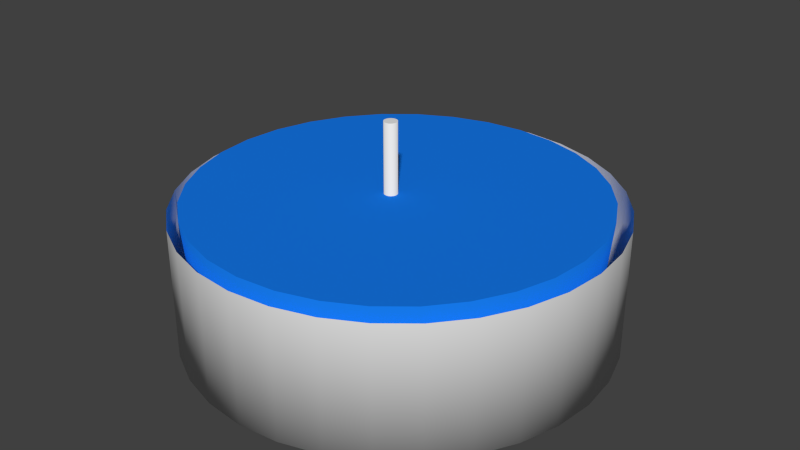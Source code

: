 # Source: candle.blend  (saved by Blender 2.68.0; exported with 4.5.12 LTS)
import bpy
from mathutils import Matrix  # noqa: F401  (used for matrix-valued properties, if any)

bpy.ops.wm.read_factory_settings(use_empty=True)
scene = bpy.context.scene
scene.name = 'Scene'

# ---- collections
col_collection_1 = bpy.data.collections.new('Collection 1'); scene.collection.children.link(col_collection_1)

# ---- materials (node trees are filled in below, after node groups)
mat_metal = bpy.data.materials.new('Metal')
mat_metal.alpha_threshold = 0.0
mat_metal.use_transparent_shadow = False
mat_metal.roughness = 0.5
mat_metal.line_color = (0.0, 0.0, 0.0, 1.0)
mat_fitilj = bpy.data.materials.new('fitilj')
mat_fitilj.alpha_threshold = 0.0
mat_fitilj.use_transparent_shadow = False
mat_fitilj.roughness = 0.5
mat_fitilj.line_color = (0.0, 0.0, 0.0, 1.0)
mat_candle = bpy.data.materials.new('candle')
mat_candle.alpha_threshold = 0.0
mat_candle.use_transparent_shadow = False
mat_candle.diffuse_color = (0.007717, 0.1842, 0.8, 1.0)
mat_candle.roughness = 0.5
mat_candle.line_color = (0.0, 0.0, 0.0, 1.0)

# ---- material node trees

# ---- world
world_world = bpy.data.worlds.new('World'); scene.world = world_world
world_world.color = (0.05088, 0.05088, 0.05088)
world_world.use_sun_shadow = False
world_world.sun_shadow_jitter_overblur = 0.0
world_world.cycles.sampling_method = 'MANUAL'
world_world.cycles.sample_map_resolution = 256

# ---- meshes
me_cylinder = bpy.data.meshes.new('Cylinder')
me_cylinder.from_pydata([(0.0, 1.0, -1.0), (0.0, 1.0, -0.3852), (0.1951, 0.9808, -1.0), (0.1951, 0.9808, -0.3852), (0.3827, 0.9239, -1.0), (0.3827, 0.9239, -0.3852), (0.5556, 0.8315, -1.0), (0.5556, 0.8315, -0.3852), (0.7071, 0.7071, -1.0), (0.7071, 0.7071, -0.3852), (0.8315, 0.5556, -1.0), (0.8315, 0.5556, -0.3852), (0.9239, 0.3827, -1.0), (0.9239, 0.3827, -0.3852), (0.9808, 0.1951, -1.0), (0.9808, 0.1951, -0.3852), (1.0, 7.55e-08, -1.0), (1.0, 7.55e-08, -0.3852), (0.9808, -0.1951, -1.0), (0.9808, -0.1951, -0.3852), (0.9239, -0.3827, -1.0), (0.9239, -0.3827, -0.3852), (0.8315, -0.5556, -1.0), (0.8315, -0.5556, -0.3852), (0.7071, -0.7071, -1.0), (0.7071, -0.7071, -0.3852), (0.5556, -0.8315, -1.0), (0.5556, -0.8315, -0.3852), (0.3827, -0.9239, -1.0), (0.3827, -0.9239, -0.3852), (0.1951, -0.9808, -1.0), (0.1951, -0.9808, -0.3852), (-3.258e-07, -1.0, -1.0), (-3.258e-07, -1.0, -0.3852), (-0.1951, -0.9808, -1.0), (-0.1951, -0.9808, -0.3852), (-0.3827, -0.9239, -1.0), (-0.3827, -0.9239, -0.3852), (-0.5556, -0.8315, -1.0), (-0.5556, -0.8315, -0.3852), (-0.7071, -0.7071, -1.0), (-0.7071, -0.7071, -0.3852), (-0.8315, -0.5556, -1.0), (-0.8315, -0.5556, -0.3852), (-0.9239, -0.3827, -1.0), (-0.9239, -0.3827, -0.3852), (-0.9808, -0.1951, -1.0), (-0.9808, -0.1951, -0.3852), (-1.0, 9.656e-07, -1.0), (-1.0, 9.656e-07, -0.3852), (-0.9808, 0.1951, -1.0), (-0.9808, 0.1951, -0.3852), (-0.9239, 0.3827, -1.0), (-0.9239, 0.3827, -0.3852), (-0.8315, 0.5556, -1.0), (-0.8315, 0.5556, -0.3852), (-0.7071, 0.7071, -1.0), (-0.7071, 0.7071, -0.3852), (-0.5556, 0.8315, -1.0), (-0.5556, 0.8315, -0.3852), (-0.3827, 0.9239, -1.0), (-0.3827, 0.9239, -0.3852), (-0.1951, 0.9808, -1.0), (-0.1951, 0.9808, -0.3852)], [], [(0, 1, 3, 2), (2, 3, 5, 4), (4, 5, 7, 6), (6, 7, 9, 8), (8, 9, 11, 10), (10, 11, 13, 12), (12, 13, 15, 14), (14, 15, 17, 16), (16, 17, 19, 18), (18, 19, 21, 20), (20, 21, 23, 22), (22, 23, 25, 24), (24, 25, 27, 26), (26, 27, 29, 28), (28, 29, 31, 30), (30, 31, 33, 32), (32, 33, 35, 34), (34, 35, 37, 36), (36, 37, 39, 38), (38, 39, 41, 40), (40, 41, 43, 42), (42, 43, 45, 44), (44, 45, 47, 46), (46, 47, 49, 48), (48, 49, 51, 50), (50, 51, 53, 52), (52, 53, 55, 54), (54, 55, 57, 56), (56, 57, 59, 58), (58, 59, 61, 60), (62, 63, 1, 0), (60, 61, 63, 62), (0, 2, 4, 6, 8, 10, 12, 14, 16, 18, 20, 22, 24, 26, 28, 30, 32, 34, 36, 38, 40, 42, 44, 46, 48, 50, 52, 54, 56, 58, 60, 62)])
me_cylinder.polygons.foreach_set('use_smooth', [1, 1, 1, 1, 1, 1, 1, 1, 1, 1, 1, 1, 1, 1, 1, 1, 1, 1, 1, 1, 1, 1, 1, 1, 1, 1, 1, 1, 1, 1, 1, 1, 0])
me_cylinder.materials.append(mat_metal)
me_cylinder.use_remesh_preserve_volume = False
me_cylinder.use_remesh_preserve_attributes = False
me_cylinder.use_mirror_vertex_groups = False
me_cylinder.update()
me_cylinder_003 = bpy.data.meshes.new('Cylinder.003')
me_cylinder_003.from_pydata([(0.1214, -2.963, -0.4293), (0.1214, -2.909, 0.15), (0.2932, -2.98, -0.4293), (0.3038, -2.927, 0.15), (0.4583, -3.03, -0.4293), (0.4792, -2.98, 0.15), (0.6105, -3.112, -0.4293), (0.6409, -3.066, 0.15), (0.7439, -3.221, -0.4293), (0.7826, -3.182, 0.15), (0.8534, -3.355, -0.4293), (0.8989, -3.324, 0.15), (0.9347, -3.507, -0.4293), (0.9853, -3.486, 0.15), (0.9848, -3.672, -0.4293), (1.039, -3.661, 0.15), (1.002, -3.844, -0.4293), (1.056, -3.844, 0.15), (0.9848, -4.015, -0.4293), (1.039, -4.026, 0.15), (0.9347, -4.18, -0.4293), (0.9853, -4.201, 0.15), (0.8534, -4.333, -0.4293), (0.8989, -4.363, 0.15), (0.7439, -4.466, -0.4293), (0.7826, -4.505, 0.15), (0.6105, -4.576, -0.4293), (0.6409, -4.621, 0.15), (0.4583, -4.657, -0.4293), (0.4792, -4.707, 0.15), (0.2932, -4.707, -0.4293), (0.3038, -4.761, 0.15), (0.1214, -4.724, -0.4293), (0.1214, -4.779, 0.15), (-0.05032, -4.707, -0.4293), (-0.061, -4.761, 0.15), (-0.2155, -4.657, -0.4293), (-0.2364, -4.707, 0.15), (-0.3677, -4.576, -0.4293), (-0.3981, -4.621, 0.15), (-0.5011, -4.466, -0.4293), (-0.5398, -4.505, 0.15), (-0.6105, -4.333, -0.4293), (-0.656, -4.363, 0.15), (-0.6919, -4.18, -0.4293), (-0.7425, -4.201, 0.15), (-0.742, -4.015, -0.4293), (-0.7957, -4.026, 0.15), (-0.7589, -3.844, -0.4293), (-0.8136, -3.844, 0.15), (-0.742, -3.672, -0.4293), (-0.7957, -3.661, 0.15), (-0.6919, -3.507, -0.4293), (-0.7425, -3.486, 0.15), (-0.6105, -3.355, -0.4293), (-0.656, -3.324, 0.15), (-0.5011, -3.221, -0.4293), (-0.5398, -3.182, 0.15), (-0.3677, -3.112, -0.4293), (-0.3981, -3.066, 0.15), (-0.2155, -3.03, -0.4293), (-0.2364, -2.98, 0.15), (-0.05032, -2.98, -0.4293), (-0.061, -2.927, 0.15), (0.09744, -3.765, -0.5), (0.09744, -3.828, -0.4641), (0.1158, -3.767, -0.5), (0.1035, -3.828, -0.4641), (0.1334, -3.772, -0.5), (0.1093, -3.83, -0.4641), (0.1496, -3.781, -0.5), (0.1147, -3.833, -0.4641), (0.1638, -3.792, -0.5), (0.1194, -3.837, -0.4641), (0.1755, -3.807, -0.5), (0.1233, -3.842, -0.4641), (0.1842, -3.823, -0.5), (0.1262, -3.847, -0.4641), (0.1895, -3.841, -0.5), (0.128, -3.853, -0.4641), (0.1913, -3.859, -0.5), (0.1285, -3.859, -0.4641), (0.1895, -3.877, -0.5), (0.128, -3.865, -0.4641), (0.1842, -3.895, -0.5), (0.1262, -3.871, -0.4641), (0.1755, -3.911, -0.5), (0.1233, -3.876, -0.4641), (0.1638, -3.925, -0.5), (0.1194, -3.881, -0.4641), (0.1496, -3.937, -0.5), (0.1147, -3.885, -0.4641), (0.1334, -3.946, -0.5), (0.1093, -3.888, -0.4641), (0.1158, -3.951, -0.5), (0.1035, -3.889, -0.4641), (0.09744, -3.953, -0.5), (0.09744, -3.89, -0.4641), (0.07912, -3.951, -0.5), (0.09137, -3.889, -0.4641), (0.0615, -3.946, -0.5), (0.08553, -3.888, -0.4641), (0.04526, -3.937, -0.5), (0.08015, -3.885, -0.4641), (0.03103, -3.925, -0.5), (0.07544, -3.881, -0.4641), (0.01935, -3.911, -0.5), (0.07157, -3.876, -0.4641), (0.01067, -3.895, -0.5), (0.06869, -3.871, -0.4641), (0.00533, -3.877, -0.5), (0.06692, -3.865, -0.4641), (0.003526, -3.859, -0.5), (0.06632, -3.859, -0.4641), (0.00533, -3.841, -0.5), (0.06692, -3.853, -0.4641), (0.01067, -3.823, -0.5), (0.06869, -3.847, -0.4641), (0.01935, -3.807, -0.5), (0.07157, -3.842, -0.4641), (0.03103, -3.792, -0.5), (0.07544, -3.837, -0.4641), (0.04526, -3.781, -0.5), (0.08015, -3.833, -0.4641), (0.0615, -3.772, -0.5), (0.08553, -3.83, -0.4641), (0.07912, -3.767, -0.5), (0.09137, -3.828, -0.4641), (0.09744, -3.828, 0.4836), (0.1035, -3.828, 0.4836), (0.1093, -3.83, 0.4836), (0.1147, -3.833, 0.4836), (0.1194, -3.837, 0.4836), (0.1233, -3.842, 0.4836), (0.1262, -3.847, 0.4836), (0.128, -3.853, 0.4836), (0.1285, -3.859, 0.4836), (0.128, -3.865, 0.4836), (0.1262, -3.871, 0.4836), (0.1233, -3.876, 0.4836), (0.1194, -3.881, 0.4836), (0.1147, -3.885, 0.4836), (0.1093, -3.888, 0.4836), (0.1035, -3.889, 0.4836), (0.09744, -3.89, 0.4836), (0.09137, -3.889, 0.4836), (0.08553, -3.888, 0.4836), (0.08015, -3.885, 0.4836), (0.07544, -3.881, 0.4836), (0.07157, -3.876, 0.4836), (0.06869, -3.871, 0.4836), (0.06692, -3.865, 0.4836), (0.06632, -3.859, 0.4836), (0.06692, -3.853, 0.4836), (0.06869, -3.847, 0.4836), (0.07157, -3.842, 0.4836), (0.07544, -3.837, 0.4836), (0.08015, -3.833, 0.4836), (0.08553, -3.83, 0.4836), (0.09137, -3.828, 0.4836)], [], [(0, 1, 3, 2), (2, 3, 5, 4), (4, 5, 7, 6), (6, 7, 9, 8), (8, 9, 11, 10), (10, 11, 13, 12), (12, 13, 15, 14), (14, 15, 17, 16), (16, 17, 19, 18), (18, 19, 21, 20), (20, 21, 23, 22), (22, 23, 25, 24), (24, 25, 27, 26), (26, 27, 29, 28), (28, 29, 31, 30), (30, 31, 33, 32), (32, 33, 35, 34), (34, 35, 37, 36), (36, 37, 39, 38), (38, 39, 41, 40), (40, 41, 43, 42), (42, 43, 45, 44), (44, 45, 47, 46), (46, 47, 49, 48), (48, 49, 51, 50), (50, 51, 53, 52), (52, 53, 55, 54), (54, 55, 57, 56), (56, 57, 59, 58), (58, 59, 61, 60), (3, 1, 63, 61, 59, 57, 55, 53, 51, 49, 47, 45, 43, 41, 39, 37, 35, 33, 31, 29, 27, 25, 23, 21, 19, 17, 15, 13, 11, 9, 7, 5), (62, 63, 1, 0), (60, 61, 63, 62), (0, 2, 4, 6, 8, 10, 12, 14, 16, 18, 20, 22, 24, 26, 28, 30, 32, 34, 36, 38, 40, 42, 44, 46, 48, 50, 52, 54, 56, 58, 60, 62), (64, 65, 67, 66), (66, 67, 69, 68), (68, 69, 71, 70), (70, 71, 73, 72), (72, 73, 75, 74), (74, 75, 77, 76), (76, 77, 79, 78), (78, 79, 81, 80), (80, 81, 83, 82), (82, 83, 85, 84), (84, 85, 87, 86), (86, 87, 89, 88), (88, 89, 91, 90), (90, 91, 93, 92), (92, 93, 95, 94), (94, 95, 97, 96), (96, 97, 99, 98), (98, 99, 101, 100), (100, 101, 103, 102), (102, 103, 105, 104), (104, 105, 107, 106), (106, 107, 109, 108), (108, 109, 111, 110), (110, 111, 113, 112), (112, 113, 115, 114), (114, 115, 117, 116), (116, 117, 119, 118), (118, 119, 121, 120), (120, 121, 123, 122), (122, 123, 125, 124), (101, 99, 145, 146), (126, 127, 65, 64), (124, 125, 127, 126), (64, 66, 68, 70, 72, 74, 76, 78, 80, 82, 84, 86, 88, 90, 92, 94, 96, 98, 100, 102, 104, 106, 108, 110, 112, 114, 116, 118, 120, 122, 124, 126), (129, 128, 159, 158, 157, 156, 155, 154, 153, 152, 151, 150, 149, 148, 147, 146, 145, 144, 143, 142, 141, 140, 139, 138, 137, 136, 135, 134, 133, 132, 131, 130), (99, 97, 144, 145), (97, 95, 143, 144), (95, 93, 142, 143), (93, 91, 141, 142), (91, 89, 140, 141), (89, 87, 139, 140), (87, 85, 138, 139), (85, 83, 137, 138), (83, 81, 136, 137), (81, 79, 135, 136), (79, 77, 134, 135), (77, 75, 133, 134), (75, 73, 132, 133), (73, 71, 131, 132), (71, 69, 130, 131), (69, 67, 129, 130), (65, 127, 159, 128), (127, 125, 158, 159), (125, 123, 157, 158), (123, 121, 156, 157), (121, 119, 155, 156), (119, 117, 154, 155), (117, 115, 153, 154), (115, 113, 152, 153), (113, 111, 151, 152), (111, 109, 150, 151), (67, 65, 128, 129), (109, 107, 149, 150), (107, 105, 148, 149), (105, 103, 147, 148), (103, 101, 146, 147)])
me_cylinder_003.polygons.foreach_set('use_smooth', [1, 1, 1, 1, 1, 1, 1, 1, 1, 1, 1, 1, 1, 1, 1, 1, 1, 1, 1, 1, 1, 1, 1, 1, 1, 1, 1, 1, 1, 1, 0, 1, 1, 0, 1, 1, 1, 1, 1, 1, 1, 1, 1, 1, 1, 1, 1, 1, 1, 1, 1, 1, 1, 1, 1, 1, 1, 1, 1, 1, 1, 1, 1, 1, 1, 1, 1, 0, 0, 1, 1, 1, 1, 1, 1, 1, 1, 1, 1, 1, 1, 1, 1, 1, 1, 1, 1, 1, 1, 1, 1, 1, 1, 1, 1, 1, 1, 1, 1, 1])
me_cylinder_003.polygons.foreach_set('material_index', [1, 1, 1, 1, 1, 1, 1, 1, 1, 1, 1, 1, 1, 1, 1, 1, 1, 1, 1, 1, 1, 1, 1, 1, 1, 1, 1, 1, 1, 1, 1, 1, 1, 1, 0, 0, 0, 0, 0, 0, 0, 0, 0, 0, 0, 0, 0, 0, 0, 0, 0, 0, 0, 0, 0, 0, 0, 0, 0, 0, 0, 0, 0, 0, 0, 0, 0, 0, 0, 0, 0, 0, 0, 0, 0, 0, 0, 0, 0, 0, 0, 0, 0, 0, 0, 0, 0, 0, 0, 0, 0, 0, 0, 0, 0, 0, 0, 0, 0, 0])
me_cylinder_003.materials.append(mat_fitilj)
me_cylinder_003.materials.append(mat_candle)
me_cylinder_003.use_remesh_preserve_volume = False
me_cylinder_003.use_remesh_preserve_attributes = False
me_cylinder_003.use_mirror_vertex_groups = False
me_cylinder_003.update()

# ---- objects
ob_cylinder = bpy.data.objects.new('Cylinder', me_cylinder)
ob_cylinder_002 = bpy.data.objects.new('Cylinder.002', me_cylinder_003)

# ---- transforms, parenting, visibility, modifiers, constraints
ob_cylinder.location = (0.0, 0.0, 0.0)
ob_cylinder.lineart.crease_threshold = 0.0
ob_cylinder_002.location = (-0.1165, 3.821, -0.4918)
ob_cylinder_002.lineart.crease_threshold = 0.0

# ---- collection membership
col_collection_1.objects.link(ob_cylinder)
col_collection_1.objects.link(ob_cylinder_002)

# ---- scene / render settings (as saved in the file)
scene.frame_start = 1; scene.frame_end = 250; scene.frame_set(1)
scene.render.engine = 'BLENDER_EEVEE_NEXT'
scene.render.image_settings.color_mode = 'RGB'
scene.render.image_settings.compression = 90
scene.render.resolution_percentage = 50
scene.render.dither_intensity = 0.0
scene.cycles.use_denoising = False
scene.cycles.samples = 10
scene.cycles.sampling_pattern = 'TABULATED_SOBOL'
scene.cycles.light_sampling_threshold = 0.0
scene.cycles.use_adaptive_sampling = False
scene.cycles.use_light_tree = False
scene.cycles.blur_glossy = 0.0
scene.cycles.volume_bounces = 1
scene.cycles.pixel_filter_type = 'GAUSSIAN'
scene.cycles.sample_clamp_indirect = 0.0
scene.view_settings.view_transform = 'Standard'
bpy.context.view_layer.update()

# ---- added for rendering (the .blend has no active camera and no usable light): camera, sun
cam_auto = bpy.data.cameras.new('AutoCamera')
cam_auto.lens = 50.0
cam_auto.sensor_width = 36.0
cam_auto.clip_end = 1000.0
ob_auto_camera = bpy.data.objects.new('AutoCamera', cam_auto)
scene.collection.objects.link(ob_auto_camera)
ob_auto_camera.location = (2.77316, -3.32779, 1.71444)
ob_auto_camera.rotation_euler = (1.09748, -7.21219e-08, 0.694738)
scene.camera = ob_auto_camera
light_auto_sun = bpy.data.lights.new('AutoSun', 'SUN')
light_auto_sun.energy = 3.0
light_auto_sun.angle = 0.0523599
ob_auto_sun = bpy.data.objects.new('AutoSun', light_auto_sun)
scene.collection.objects.link(ob_auto_sun)
ob_auto_sun.rotation_euler = (0.872665, 0.174533, 0.523599)
bpy.context.view_layer.update()
